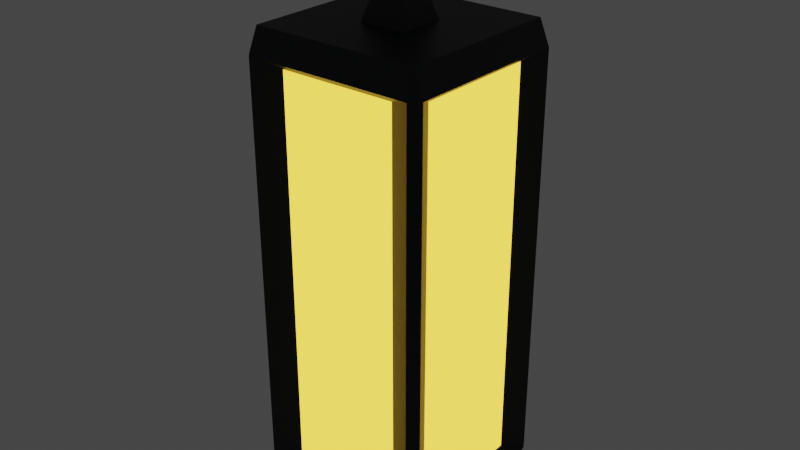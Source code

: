 # Source: lantern.blend  (saved by Blender 2.93.21; exported with 4.5.12 LTS)
import bpy
from mathutils import Matrix  # noqa: F401  (used for matrix-valued properties, if any)

bpy.ops.wm.read_factory_settings(use_empty=True)
scene = bpy.context.scene
scene.name = 'Scene'

# ---- collections
col_collection = bpy.data.collections.new('Collection'); scene.collection.children.link(col_collection)

# ---- materials (node trees are filled in below, after node groups)
mat_lantern_frame = bpy.data.materials.new('lantern frame')
mat_lantern_frame.use_transparent_shadow = False
mat_lantern_light = bpy.data.materials.new('lantern light')
mat_lantern_light.use_transparent_shadow = False

# ---- material node trees
mat_lantern_frame.use_nodes = True; mat_lantern_frame.node_tree.nodes.clear()
_N = mat_lantern_frame.node_tree.nodes; _L = mat_lantern_frame.node_tree.links
n0 = _N.new('ShaderNodeBsdfPrincipled'); n0.name = 'Principled BSDF'; n0.location = (10, 300)
n0.distribution = 'GGX'
n0.subsurface_method = 'BURLEY'
n0.inputs[0].default_value = (0.0008827, 0.003741, 0.009018, 1.0)
n0.inputs[3].default_value = 1.45
n0.inputs[27].default_value = (0.0, 0.0, 0.0, 1.0)
n0.inputs[28].default_value = 1.0
n1 = _N.new('ShaderNodeOutputMaterial'); n1.name = 'Material Output'; n1.location = (300, 300)
_L.new(n0.outputs[0], n1.inputs[0])
n1.is_active_output = True
mat_lantern_light.use_nodes = True; mat_lantern_light.node_tree.nodes.clear()
_N = mat_lantern_light.node_tree.nodes; _L = mat_lantern_light.node_tree.links
n0 = _N.new('ShaderNodeBsdfPrincipled'); n0.name = 'Principled BSDF'; n0.location = (10, 300)
n0.distribution = 'GGX'
n0.subsurface_method = 'BURLEY'
n0.inputs[0].default_value = (0.5071, 0.2776, 0.07415, 1.0)
n0.inputs[3].default_value = 1.45
n0.inputs[27].default_value = (1.0, 0.5927, 0.0491, 1.0)
n0.inputs[28].default_value = 2.25
n1 = _N.new('ShaderNodeOutputMaterial'); n1.name = 'Material Output'; n1.location = (300, 300)
_L.new(n0.outputs[0], n1.inputs[0])
n1.is_active_output = True

# ---- world
world_world = bpy.data.worlds.new('World'); scene.world = world_world
world_world.use_nodes = True; world_world.node_tree.nodes.clear()
_N = world_world.node_tree.nodes; _L = world_world.node_tree.links
n0 = _N.new('ShaderNodeOutputWorld'); n0.name = 'World Output'; n0.location = (300, 300)
n1 = _N.new('ShaderNodeBackground'); n1.name = 'Background'; n1.location = (10, 300)
n1.inputs[0].default_value = (0.05088, 0.05088, 0.05088, 1.0)
_L.new(n1.outputs[0], n0.inputs[0])
n0.is_active_output = True
world_world.color = (0.05088, 0.05088, 0.05088)
world_world.use_sun_shadow = False
world_world.sun_shadow_jitter_overblur = 0.0

# ---- meshes
me_cube_001 = bpy.data.meshes.new('Cube.001')
me_cube_001.from_pydata([(-0.1199, -0.164, 0.07743), (-0.1199, -0.164, 0.9024), (-0.164, 0.1271, 0.07743), (-0.164, 0.1271, 0.9024), (0.1199, -0.164, 0.07743), (0.1199, -0.164, 0.9024), (0.1199, 0.164, 0.07743), (0.1199, 0.164, 0.9024), (-0.164, -0.1271, 0.07743), (-0.164, -0.1271, 0.9024), (0.164, -0.1271, 0.9024), (0.164, -0.1271, 0.07743), (-0.1199, 0.164, 0.07743), (-0.1199, 0.164, 0.9024), (0.164, 0.1271, 0.07743), (0.164, 0.1271, 0.9024), (-0.171, -0.171, 0.008152), (-0.1725, -0.1916, 0.05843), (-0.1903, -0.1733, 0.05843), (-0.1725, -0.1916, 0.9214), (-0.171, -0.171, 0.9717), (-0.1903, -0.1733, 0.9214), (-0.171, 0.171, 0.9717), (-0.1725, 0.1916, 0.9214), (-0.1903, 0.1733, 0.9214), (-0.1903, 0.1733, 0.05843), (-0.1725, 0.1916, 0.05843), (-0.171, 0.171, 0.008152), (0.171, 0.171, 0.9717), (0.1903, 0.1733, 0.9214), (0.1725, 0.1916, 0.9214), (0.1725, 0.1916, 0.05843), (0.1903, 0.1733, 0.05843), (0.171, 0.171, 0.008152), (0.1903, -0.1733, 0.05843), (0.1725, -0.1916, 0.05843), (0.171, -0.171, 0.008152), (0.171, -0.171, 0.9717), (0.1725, -0.1916, 0.9214), (0.1903, -0.1733, 0.9214), (-0.04816, -0.04816, 0.9706), (-0.02969, -0.02969, 1.03), (-0.04816, 0.04816, 0.9706), (-0.02969, 0.02969, 1.03), (0.04816, -0.04816, 0.9706), (0.02969, -0.02969, 1.03), (0.04816, 0.04816, 0.9706), (0.02969, 0.02969, 1.03), (-0.02969, -0.02969, 1.107), (-0.02969, 0.02969, 1.107), (0.02969, 0.02969, 1.107), (0.02969, -0.02969, 1.107), (-0.135, -0.01717, 1.157), (-0.135, 0.01717, 1.157), (0.135, 0.01717, 1.157), (0.135, -0.01717, 1.157), (-0.1507, -0.02969, 1.149), (-0.1507, 0.02969, 1.149), (0.1507, 0.02969, 1.149), (0.1507, -0.02969, 1.149)], [], [(8, 9, 3, 2), (12, 13, 7, 6), (14, 15, 10, 11), (4, 5, 1, 0), (9, 8, 18, 21), (1, 5, 38, 19), (3, 9, 21, 24), (0, 1, 19, 17), (13, 12, 26, 23), (27, 33, 36, 16), (4, 0, 17, 35), (28, 22, 20, 37), (7, 13, 23, 30), (2, 3, 24, 25), (15, 14, 32, 29), (12, 6, 31, 26), (10, 15, 29, 39), (6, 7, 30, 31), (11, 10, 39, 34), (14, 11, 34, 32), (5, 4, 35, 38), (16, 17, 18), (19, 20, 21), (22, 23, 24), (25, 26, 27), (28, 29, 30), (31, 32, 33), (34, 35, 36), (37, 38, 39), (27, 16, 18, 25), (17, 19, 21, 18), (20, 22, 24, 21), (23, 26, 25, 24), (33, 27, 26, 31), (22, 28, 30, 23), (29, 32, 31, 30), (36, 33, 32, 34), (28, 37, 39, 29), (38, 35, 34, 39), (16, 36, 35, 17), (37, 20, 19, 38), (8, 2, 25, 18), (40, 41, 43, 42), (42, 43, 47, 46), (46, 47, 45, 44), (44, 45, 41, 40), (43, 41, 48, 49), (48, 51, 59, 56), (41, 45, 51, 48), (47, 43, 49, 50), (45, 47, 50, 51), (54, 53, 52, 55), (50, 49, 57, 58), (51, 50, 58, 59), (49, 48, 56, 57), (52, 53, 57, 56), (53, 54, 58, 57), (54, 55, 59, 58), (55, 52, 56, 59)])
me_cube_001.polygons.foreach_set('material_index', [1, 1, 1, 1, 0, 0, 0, 0, 0, 0, 0, 0, 0, 0, 0, 0, 0, 0, 0, 0, 0, 0, 0, 0, 0, 0, 0, 0, 0, 0, 0, 0, 0, 0, 0, 0, 0, 0, 0, 0, 0, 0, 0, 0, 0, 0, 0, 0, 0, 0, 0, 0, 0, 0, 0, 0, 0, 0, 0])
_uv = me_cube_001.uv_layers.new(name='UVMap')
_uv.uv.foreach_set('vector', [0.393, 0.01798, 0.607, 0.01798, 0.607, 0.232, 0.393, 0.232, 0.393, 0.268, 0.607, 0.268, 0.607, 0.482, 0.393, 0.482, 0.393, 0.518, 0.607, 0.518, 0.607, 0.732, 0.393, 0.732, 0.393, 0.768, 0.607, 0.768, 0.607, 0.982, 0.393, 0.982, 0.607, 0.01798, 0.393, 0.01798, 0.388, 0.008286, 0.612, 0.008286, 0.607, 0.982, 0.607, 0.768, 0.6157, 0.7546, 0.6157, 0.9954, 0.607, 0.232, 0.607, 0.01798, 0.6154, 0.005735, 0.6154, 0.2443, 0.393, 0.982, 0.607, 0.982, 0.612, 0.9922, 0.388, 0.9922, 0.607, 0.268, 0.393, 0.268, 0.388, 0.2578, 0.612, 0.2578, 0.1496, 0.5246, 0.3504, 0.5246, 0.3504, 0.7254, 0.1496, 0.7254, 0.393, 0.768, 0.393, 0.982, 0.3843, 0.9954, 0.3843, 0.7546, 0.6496, 0.5246, 0.8504, 0.5246, 0.8504, 0.7254, 0.6496, 0.7254, 0.607, 0.482, 0.607, 0.268, 0.6157, 0.2546, 0.6157, 0.4954, 0.393, 0.232, 0.607, 0.232, 0.612, 0.2417, 0.388, 0.2417, 0.607, 0.518, 0.393, 0.518, 0.388, 0.5083, 0.612, 0.5083, 0.393, 0.268, 0.393, 0.482, 0.3843, 0.4954, 0.3843, 0.2546, 0.607, 0.732, 0.607, 0.518, 0.6154, 0.5057, 0.6154, 0.7443, 0.393, 0.482, 0.607, 0.482, 0.612, 0.4922, 0.388, 0.4922, 0.393, 0.732, 0.607, 0.732, 0.612, 0.7417, 0.388, 0.7417, 0.393, 0.518, 0.393, 0.732, 0.3846, 0.7443, 0.3846, 0.5057, 0.607, 0.768, 0.393, 0.768, 0.388, 0.7578, 0.612, 0.7578, 0.1496, 0.7254, 0.1487, 0.75, 0.125, 0.7268, 0.8513, 0.7376, 0.8504, 0.75, 0.875, 0.7268, 0.8504, 0.5246, 0.8513, 0.5, 0.875, 0.5232, 0.1382, 0.5232, 0.1487, 0.5, 0.125, 0.5246, 0.6496, 0.5246, 0.625, 0.5232, 0.6487, 0.5, 0.3513, 0.5124, 0.375, 0.5232, 0.375, 0.5246, 0.3618, 0.7268, 0.3513, 0.75, 0.3504, 0.75, 0.6496, 0.7254, 0.6487, 0.75, 0.625, 0.7268, 0.1496, 0.5246, 0.1496, 0.7254, 0.125, 0.7268, 0.125, 0.5232, 0.388, 0.0, 0.612, 0.0, 0.612, 0.008286, 0.388, 0.008286, 0.8504, 0.7254, 0.8504, 0.5246, 0.875, 0.5232, 0.875, 0.7268, 0.612, 0.2578, 0.388, 0.2578, 0.388, 0.2417, 0.612, 0.2417, 0.3504, 0.5246, 0.1496, 0.5246, 0.1487, 0.5, 0.3513, 0.5, 0.8504, 0.5246, 0.6496, 0.5246, 0.6487, 0.5, 0.8513, 0.5, 0.612, 0.5083, 0.388, 0.5083, 0.388, 0.4922, 0.612, 0.4922, 0.3504, 0.7254, 0.3504, 0.5246, 0.3846, 0.5057, 0.3846, 0.7443, 0.6496, 0.5246, 0.6496, 0.7254, 0.6154, 0.7443, 0.6154, 0.5057, 0.612, 0.7578, 0.388, 0.7578, 0.388, 0.7417, 0.612, 0.7417, 0.1496, 0.7254, 0.3504, 0.7254, 0.3513, 0.75, 0.1487, 0.75, 0.6496, 0.7254, 0.8504, 0.7254, 0.8513, 0.75, 0.6487, 0.75, 0.393, 0.01798, 0.393, 0.232, 0.3846, 0.2443, 0.3846, 0.005735, 0.375, 0.0, 0.625, 0.0, 0.625, 0.25, 0.375, 0.25, 0.375, 0.25, 0.625, 0.25, 0.625, 0.5, 0.375, 0.5, 0.375, 0.5, 0.625, 0.5, 0.625, 0.75, 0.375, 0.75, 0.375, 0.75, 0.625, 0.75, 0.625, 1.0, 0.375, 1.0, 0.625, 0.25, 0.625, 0.0, 0.625, 0.0, 0.625, 0.25, 0.625, 1.0, 0.625, 0.75, 0.625, 0.75, 0.625, 1.0, 0.625, 1.0, 0.625, 0.75, 0.625, 0.75, 0.625, 1.0, 0.625, 0.5, 0.625, 0.25, 0.625, 0.25, 0.625, 0.5, 0.625, 0.75, 0.625, 0.5, 0.625, 0.5, 0.625, 0.75, 0.6354, 0.5527, 0.8646, 0.5527, 0.8646, 0.6973, 0.6354, 0.6973, 0.625, 0.5, 0.625, 0.25, 0.625, 0.25, 0.625, 0.5, 0.625, 0.75, 0.625, 0.5, 0.625, 0.5, 0.625, 0.75, 0.625, 0.25, 0.625, 0.0, 0.625, 0.0, 0.625, 0.25, 0.8646, 0.6973, 0.8646, 0.5527, 0.875, 0.5, 0.875, 0.75, 0.8646, 0.5527, 0.6354, 0.5527, 0.625, 0.5, 0.875, 0.5, 0.6354, 0.5527, 0.6354, 0.6973, 0.625, 0.75, 0.625, 0.5, 0.6354, 0.6973, 0.8646, 0.6973, 0.875, 0.75, 0.625, 0.75])
me_cube_001.materials.append(mat_lantern_frame)
me_cube_001.materials.append(mat_lantern_light)
me_cube_001.use_remesh_fix_poles = True
me_cube_001.use_remesh_preserve_attributes = False
me_cube_001.update()

# ---- objects
ob_cube = bpy.data.objects.new('Cube', me_cube_001)

# ---- transforms, parenting, visibility, modifiers, constraints
ob_cube.location = (0.0, 0.0, 0.0)

# ---- collection membership
col_collection.objects.link(ob_cube)

# ---- scene / render settings (as saved in the file)
scene.frame_start = 1; scene.frame_end = 250; scene.frame_set(1)
scene.render.engine = 'BLENDER_EEVEE_NEXT'
scene.cycles.use_denoising = False
scene.cycles.samples = 128
scene.cycles.sampling_pattern = 'TABULATED_SOBOL'
scene.cycles.use_adaptive_sampling = False
scene.cycles.use_light_tree = False
scene.view_settings.view_transform = 'Filmic'
bpy.context.view_layer.update()

# ---- added for rendering (the .blend has no active camera): camera
cam_auto = bpy.data.cameras.new('AutoCamera')
cam_auto.lens = 50.0
cam_auto.sensor_width = 36.0
cam_auto.clip_end = 1000.0
ob_auto_camera = bpy.data.objects.new('AutoCamera', cam_auto)
scene.collection.objects.link(ob_auto_camera)
ob_auto_camera.location = (1.17449, -1.40939, 1.52213)
ob_auto_camera.rotation_euler = (1.09748, -7.21219e-08, 0.694738)
scene.camera = ob_auto_camera
bpy.context.view_layer.update()
